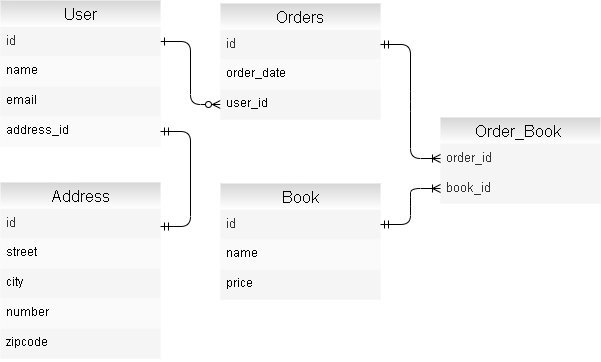

The diagram above was exported from draw.io. Its source (the exported page's mxGraphModel, read from the mxfile embedded in the PNG):
<mxGraphModel dx="868" dy="482" grid="0" gridSize="10" guides="1" tooltips="1" connect="1" arrows="1" fold="1" page="1" pageScale="1" pageWidth="850" pageHeight="1100" background="none" math="0" shadow="0" extFonts="Permanent Marker^https://fonts.googleapis.com/css?family=Permanent+Marker">
  <root>
    <mxCell id="0" />
    <mxCell id="1" parent="0" />
    <mxCell id="C-vyLk0tnHw3VtMMgP7b-1" value="" style="edgeStyle=entityRelationEdgeStyle;endArrow=ERzeroToMany;startArrow=ERone;endFill=1;startFill=0;entryX=0;entryY=0.5;entryDx=0;entryDy=0;" parent="1" source="lN2yopqW0YZv8MyYdhkB-14" target="lN2yopqW0YZv8MyYdhkB-36" edge="1">
      <mxGeometry width="100" height="100" relative="1" as="geometry">
        <mxPoint x="340" y="720" as="sourcePoint" />
        <mxPoint x="440" y="620" as="targetPoint" />
      </mxGeometry>
    </mxCell>
    <mxCell id="lN2yopqW0YZv8MyYdhkB-13" value="User" style="swimlane;fontStyle=0;childLayout=stackLayout;horizontal=1;startSize=26;horizontalStack=0;resizeParent=1;resizeParentMax=0;resizeLast=0;collapsible=1;marginBottom=0;align=center;fontSize=16;rounded=0;shadow=0;glass=0;sketch=0;strokeColor=none;strokeWidth=1;fillColor=#D6D6D6;gradientColor=#ffffff;" vertex="1" parent="1">
      <mxGeometry x="150" y="87" width="160" height="146" as="geometry" />
    </mxCell>
    <mxCell id="lN2yopqW0YZv8MyYdhkB-14" value="id" style="text;strokeColor=none;fillColor=#f5f5f5;spacingLeft=4;spacingRight=4;overflow=hidden;rotatable=0;points=[[0,0.5],[1,0.5]];portConstraint=eastwest;fontSize=13;fontColor=#333333;" vertex="1" parent="lN2yopqW0YZv8MyYdhkB-13">
      <mxGeometry y="26" width="160" height="30" as="geometry" />
    </mxCell>
    <mxCell id="lN2yopqW0YZv8MyYdhkB-15" value="name" style="text;strokeColor=none;fillColor=#FAFAFA;spacingLeft=4;spacingRight=4;overflow=hidden;rotatable=0;points=[[0,0.5],[1,0.5]];portConstraint=eastwest;fontSize=12;" vertex="1" parent="lN2yopqW0YZv8MyYdhkB-13">
      <mxGeometry y="56" width="160" height="30" as="geometry" />
    </mxCell>
    <mxCell id="lN2yopqW0YZv8MyYdhkB-16" value="email" style="text;strokeColor=none;spacingLeft=4;spacingRight=4;overflow=hidden;rotatable=0;points=[[0,0.5],[1,0.5]];portConstraint=eastwest;fontSize=12;fillColor=#F5F5F5;" vertex="1" parent="lN2yopqW0YZv8MyYdhkB-13">
      <mxGeometry y="86" width="160" height="30" as="geometry" />
    </mxCell>
    <mxCell id="lN2yopqW0YZv8MyYdhkB-35" value="address_id" style="text;strokeColor=none;fillColor=#FAFAFA;spacingLeft=4;spacingRight=4;overflow=hidden;rotatable=0;points=[[0,0.5],[1,0.5]];portConstraint=eastwest;fontSize=12;" vertex="1" parent="lN2yopqW0YZv8MyYdhkB-13">
      <mxGeometry y="116" width="160" height="30" as="geometry" />
    </mxCell>
    <mxCell id="lN2yopqW0YZv8MyYdhkB-19" value="Book" style="swimlane;fontStyle=0;childLayout=stackLayout;horizontal=1;startSize=26;horizontalStack=0;resizeParent=1;resizeParentMax=0;resizeLast=0;collapsible=1;marginBottom=0;align=center;fontSize=16;rounded=0;shadow=0;glass=0;sketch=0;strokeColor=none;strokeWidth=1;fillColor=#D6D6D6;gradientColor=#ffffff;" vertex="1" parent="1">
      <mxGeometry x="370" y="270" width="160" height="116" as="geometry" />
    </mxCell>
    <mxCell id="lN2yopqW0YZv8MyYdhkB-20" value="id" style="text;strokeColor=none;fillColor=#f5f5f5;spacingLeft=4;spacingRight=4;overflow=hidden;rotatable=0;points=[[0,0.5],[1,0.5]];portConstraint=eastwest;fontSize=13;fontColor=#333333;" vertex="1" parent="lN2yopqW0YZv8MyYdhkB-19">
      <mxGeometry y="26" width="160" height="30" as="geometry" />
    </mxCell>
    <mxCell id="lN2yopqW0YZv8MyYdhkB-21" value="name" style="text;strokeColor=none;fillColor=#FAFAFA;spacingLeft=4;spacingRight=4;overflow=hidden;rotatable=0;points=[[0,0.5],[1,0.5]];portConstraint=eastwest;fontSize=12;" vertex="1" parent="lN2yopqW0YZv8MyYdhkB-19">
      <mxGeometry y="56" width="160" height="30" as="geometry" />
    </mxCell>
    <mxCell id="lN2yopqW0YZv8MyYdhkB-22" value="price" style="text;strokeColor=none;spacingLeft=4;spacingRight=4;overflow=hidden;rotatable=0;points=[[0,0.5],[1,0.5]];portConstraint=eastwest;fontSize=12;fillColor=#F5F5F5;" vertex="1" parent="lN2yopqW0YZv8MyYdhkB-19">
      <mxGeometry y="86" width="160" height="30" as="geometry" />
    </mxCell>
    <mxCell id="lN2yopqW0YZv8MyYdhkB-23" value="Orders" style="swimlane;fontStyle=0;childLayout=stackLayout;horizontal=1;startSize=26;horizontalStack=0;resizeParent=1;resizeParentMax=0;resizeLast=0;collapsible=1;marginBottom=0;align=center;fontSize=16;rounded=0;shadow=0;glass=0;sketch=0;strokeColor=none;strokeWidth=1;fillColor=#D6D6D6;gradientColor=#ffffff;" vertex="1" parent="1">
      <mxGeometry x="370" y="90" width="160" height="116" as="geometry" />
    </mxCell>
    <mxCell id="lN2yopqW0YZv8MyYdhkB-24" value="id" style="text;strokeColor=none;fillColor=#f5f5f5;spacingLeft=4;spacingRight=4;overflow=hidden;rotatable=0;points=[[0,0.5],[1,0.5]];portConstraint=eastwest;fontSize=13;fontColor=#333333;" vertex="1" parent="lN2yopqW0YZv8MyYdhkB-23">
      <mxGeometry y="26" width="160" height="30" as="geometry" />
    </mxCell>
    <mxCell id="lN2yopqW0YZv8MyYdhkB-25" value="order_date" style="text;strokeColor=none;fillColor=#FAFAFA;spacingLeft=4;spacingRight=4;overflow=hidden;rotatable=0;points=[[0,0.5],[1,0.5]];portConstraint=eastwest;fontSize=12;" vertex="1" parent="lN2yopqW0YZv8MyYdhkB-23">
      <mxGeometry y="56" width="160" height="30" as="geometry" />
    </mxCell>
    <mxCell id="lN2yopqW0YZv8MyYdhkB-36" value="user_id" style="text;strokeColor=none;spacingLeft=4;spacingRight=4;overflow=hidden;rotatable=0;points=[[0,0.5],[1,0.5]];portConstraint=eastwest;fontSize=12;fillColor=#F5F5F5;" vertex="1" parent="lN2yopqW0YZv8MyYdhkB-23">
      <mxGeometry y="86" width="160" height="30" as="geometry" />
    </mxCell>
    <mxCell id="lN2yopqW0YZv8MyYdhkB-28" value="Address" style="swimlane;fontStyle=0;childLayout=stackLayout;horizontal=1;startSize=26;horizontalStack=0;resizeParent=1;resizeParentMax=0;resizeLast=0;collapsible=1;marginBottom=0;align=center;fontSize=16;rounded=0;shadow=0;glass=0;sketch=0;strokeWidth=1;gradientColor=#ffffff;strokeColor=none;fillColor=#D6D6D6;" vertex="1" parent="1">
      <mxGeometry x="150" y="269" width="160" height="176" as="geometry" />
    </mxCell>
    <mxCell id="lN2yopqW0YZv8MyYdhkB-29" value="id" style="text;fillColor=#f5f5f5;spacingLeft=4;spacingRight=4;overflow=hidden;rotatable=0;points=[[0,0.5],[1,0.5]];portConstraint=eastwest;fontSize=13;fontColor=#333333;" vertex="1" parent="lN2yopqW0YZv8MyYdhkB-28">
      <mxGeometry y="26" width="160" height="30" as="geometry" />
    </mxCell>
    <mxCell id="lN2yopqW0YZv8MyYdhkB-30" value="street" style="text;strokeColor=none;spacingLeft=4;spacingRight=4;overflow=hidden;rotatable=0;points=[[0,0.5],[1,0.5]];portConstraint=eastwest;fontSize=12;fillColor=#FAFAFA;" vertex="1" parent="lN2yopqW0YZv8MyYdhkB-28">
      <mxGeometry y="56" width="160" height="30" as="geometry" />
    </mxCell>
    <mxCell id="lN2yopqW0YZv8MyYdhkB-31" value="city" style="text;strokeColor=none;spacingLeft=4;spacingRight=4;overflow=hidden;rotatable=0;points=[[0,0.5],[1,0.5]];portConstraint=eastwest;fontSize=12;fillColor=#F5F5F5;" vertex="1" parent="lN2yopqW0YZv8MyYdhkB-28">
      <mxGeometry y="86" width="160" height="30" as="geometry" />
    </mxCell>
    <mxCell id="lN2yopqW0YZv8MyYdhkB-32" value="number" style="text;strokeColor=none;spacingLeft=4;spacingRight=4;overflow=hidden;rotatable=0;points=[[0,0.5],[1,0.5]];portConstraint=eastwest;fontSize=12;fillColor=#FAFAFA;" vertex="1" parent="lN2yopqW0YZv8MyYdhkB-28">
      <mxGeometry y="116" width="160" height="30" as="geometry" />
    </mxCell>
    <mxCell id="lN2yopqW0YZv8MyYdhkB-33" value="zipcode" style="text;strokeColor=none;spacingLeft=4;spacingRight=4;overflow=hidden;rotatable=0;points=[[0,0.5],[1,0.5]];portConstraint=eastwest;fontSize=12;fillColor=#F5F5F5;" vertex="1" parent="lN2yopqW0YZv8MyYdhkB-28">
      <mxGeometry y="146" width="160" height="30" as="geometry" />
    </mxCell>
    <mxCell id="lN2yopqW0YZv8MyYdhkB-37" value="Order_Book " style="swimlane;fontStyle=0;childLayout=stackLayout;horizontal=1;startSize=26;horizontalStack=0;resizeParent=1;resizeParentMax=0;resizeLast=0;collapsible=1;marginBottom=0;align=center;fontSize=16;rounded=0;shadow=0;glass=0;sketch=0;strokeColor=none;strokeWidth=1;fillColor=#D6D6D6;gradientColor=#ffffff;" vertex="1" parent="1">
      <mxGeometry x="590" y="204" width="160" height="86" as="geometry" />
    </mxCell>
    <mxCell id="lN2yopqW0YZv8MyYdhkB-38" value="order_id" style="text;strokeColor=none;fillColor=#f5f5f5;spacingLeft=4;spacingRight=4;overflow=hidden;rotatable=0;points=[[0,0.5],[1,0.5]];portConstraint=eastwest;fontSize=13;fontColor=#333333;" vertex="1" parent="lN2yopqW0YZv8MyYdhkB-37">
      <mxGeometry y="26" width="160" height="30" as="geometry" />
    </mxCell>
    <mxCell id="lN2yopqW0YZv8MyYdhkB-39" value="book_id" style="text;strokeColor=none;fillColor=#f5f5f5;spacingLeft=4;spacingRight=4;overflow=hidden;rotatable=0;points=[[0,0.5],[1,0.5]];portConstraint=eastwest;fontSize=13;fontColor=#333333;" vertex="1" parent="lN2yopqW0YZv8MyYdhkB-37">
      <mxGeometry y="56" width="160" height="30" as="geometry" />
    </mxCell>
    <mxCell id="lN2yopqW0YZv8MyYdhkB-41" value="" style="edgeStyle=entityRelationEdgeStyle;fontSize=12;html=1;endArrow=ERmandOne;startArrow=ERmandOne;entryX=1;entryY=0.25;entryDx=0;entryDy=0;exitX=1;exitY=0.5;exitDx=0;exitDy=0;" edge="1" parent="1" source="lN2yopqW0YZv8MyYdhkB-35" target="lN2yopqW0YZv8MyYdhkB-28">
      <mxGeometry width="100" height="100" relative="1" as="geometry">
        <mxPoint x="181" y="465" as="sourcePoint" />
        <mxPoint x="281" y="365" as="targetPoint" />
      </mxGeometry>
    </mxCell>
    <mxCell id="lN2yopqW0YZv8MyYdhkB-43" value="" style="edgeStyle=entityRelationEdgeStyle;fontSize=12;html=1;endArrow=ERoneToMany;startArrow=ERmandOne;entryX=0;entryY=0.5;entryDx=0;entryDy=0;" edge="1" parent="1" source="lN2yopqW0YZv8MyYdhkB-20" target="lN2yopqW0YZv8MyYdhkB-39">
      <mxGeometry width="100" height="100" relative="1" as="geometry">
        <mxPoint x="510" y="501" as="sourcePoint" />
        <mxPoint x="494" y="360" as="targetPoint" />
      </mxGeometry>
    </mxCell>
    <mxCell id="lN2yopqW0YZv8MyYdhkB-44" value="" style="edgeStyle=entityRelationEdgeStyle;fontSize=12;html=1;endArrow=ERoneToMany;startArrow=ERmandOne;entryX=0;entryY=0.5;entryDx=0;entryDy=0;exitX=1;exitY=0.5;exitDx=0;exitDy=0;" edge="1" parent="1" source="lN2yopqW0YZv8MyYdhkB-24" target="lN2yopqW0YZv8MyYdhkB-38">
      <mxGeometry width="100" height="100" relative="1" as="geometry">
        <mxPoint x="480" y="507" as="sourcePoint" />
        <mxPoint x="579" y="642" as="targetPoint" />
      </mxGeometry>
    </mxCell>
  </root>
</mxGraphModel>